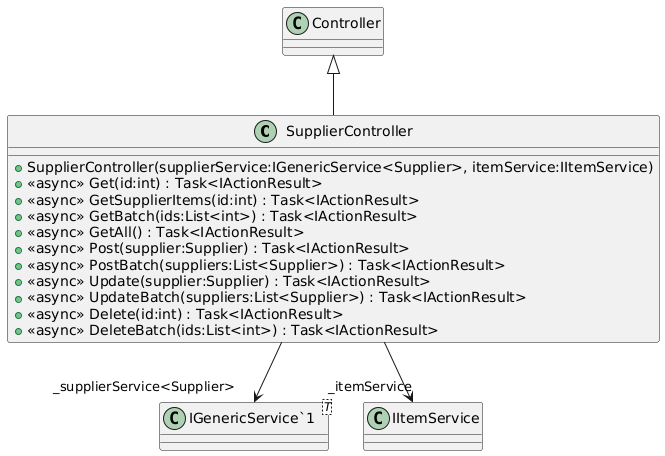

The diagram above was rendered by PlantUML. Its source (embedded in the PNG):
@startuml
class SupplierController {
    + SupplierController(supplierService:IGenericService<Supplier>, itemService:IItemService)
    + <<async>> Get(id:int) : Task<IActionResult>
    + <<async>> GetSupplierItems(id:int) : Task<IActionResult>
    + <<async>> GetBatch(ids:List<int>) : Task<IActionResult>
    + <<async>> GetAll() : Task<IActionResult>
    + <<async>> Post(supplier:Supplier) : Task<IActionResult>
    + <<async>> PostBatch(suppliers:List<Supplier>) : Task<IActionResult>
    + <<async>> Update(supplier:Supplier) : Task<IActionResult>
    + <<async>> UpdateBatch(suppliers:List<Supplier>) : Task<IActionResult>
    + <<async>> Delete(id:int) : Task<IActionResult>
    + <<async>> DeleteBatch(ids:List<int>) : Task<IActionResult>
}
class "IGenericService`1"<T> {
}
Controller <|-- SupplierController
SupplierController --> "_supplierService<Supplier>" "IGenericService`1"
SupplierController --> "_itemService" IItemService
@enduml